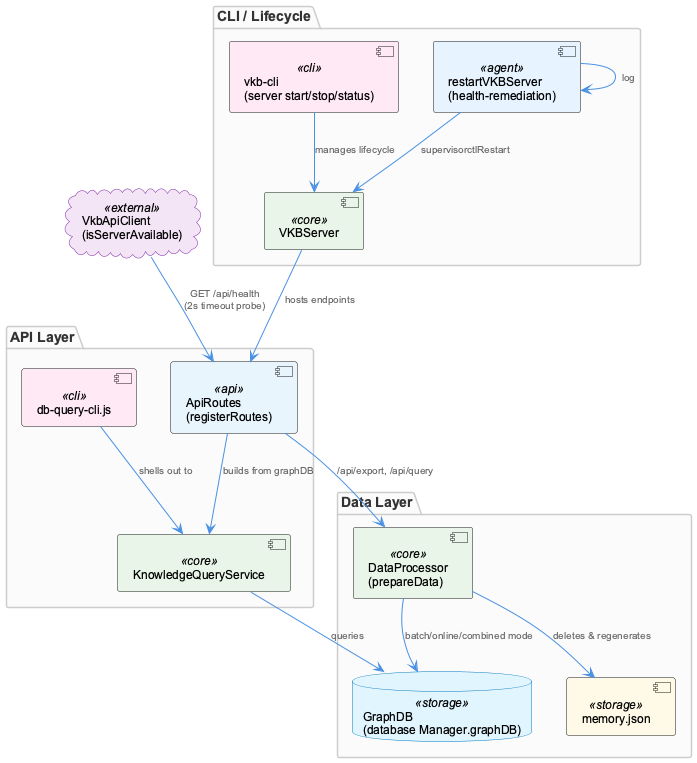

The diagram above was rendered by PlantUML. Its source (embedded in the PNG):
@startuml
!include /Users/Q284340/Agentic/coding/docs/puml/_standard-style.puml

package "CLI / Lifecycle" {
  component "vkb-cli\n(server start/stop/status)" as cli <<cli>>
  component "VKBServer" as vkbserver <<core>>
  component "restartVKBServer\n(health-remediation)" as restarter <<agent>>
}

package "API Layer" {
  component "ApiRoutes\n(registerRoutes)" as apiroutes <<api>>
  component "KnowledgeQueryService" as kqs <<core>>
  component "db-query-cli.js" as dbcli <<cli>>
}

package "Data Layer" {
  database "GraphDB\n(database Manager.graphDB)" as graphdb <<storage>>
  component "DataProcessor\n(prepareData)" as dataproc <<core>>
  component "memory.json" as memoryjson <<storage>>
}

cloud "VkbApiClient\n(isServerAvailable)" as apiclient <<external>>

cli --> vkbserver : "manages lifecycle"
restarter --> vkbserver : "supervisorctlRestart"
restarter --> restarter : "log"

vkbserver --> apiroutes : "hosts endpoints"
apiroutes --> kqs : "builds from graphDB"
kqs --> graphdb : "queries"
dbcli --> kqs : "shells out to"

apiclient --> apiroutes : "GET /api/health\n(2s timeout probe)"

dataproc --> memoryjson : "deletes & regenerates"
dataproc --> graphdb : "batch/online/combined mode"
apiroutes --> dataproc : "/api/export, /api/query"

@enduml